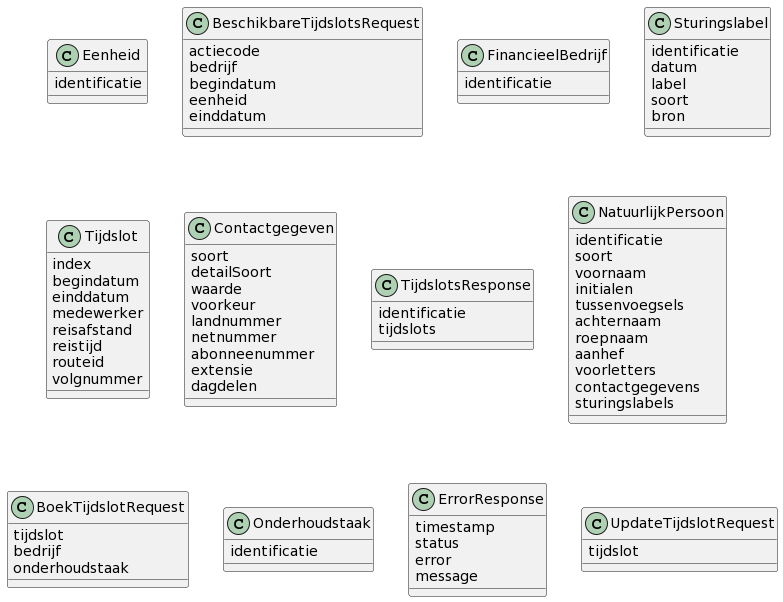

The diagram above was rendered by PlantUML. Its source (embedded in the PNG):
@startuml
class Eenheid{
identificatie
}
class BeschikbareTijdslotsRequest{
actiecode
bedrijf
begindatum
eenheid
einddatum
}
class FinancieelBedrijf{
identificatie
}
class Sturingslabel{
identificatie
datum
label
soort
bron
}
class Tijdslot{
index
begindatum
einddatum
medewerker
reisafstand
reistijd
routeid
volgnummer
}
class Contactgegeven{
soort
detailSoort
waarde
voorkeur
landnummer
netnummer
abonneenummer
extensie
dagdelen
}
class TijdslotsResponse{
identificatie
tijdslots
}
class NatuurlijkPersoon{
identificatie
soort
voornaam
initialen
tussenvoegsels
achternaam
roepnaam
aanhef
voorletters
contactgegevens
sturingslabels
}
class BoekTijdslotRequest{
tijdslot
bedrijf
onderhoudstaak
}
class Onderhoudstaak{
identificatie
}
class ErrorResponse{
timestamp
status
error
message
}
class UpdateTijdslotRequest{
tijdslot
}
@enduml